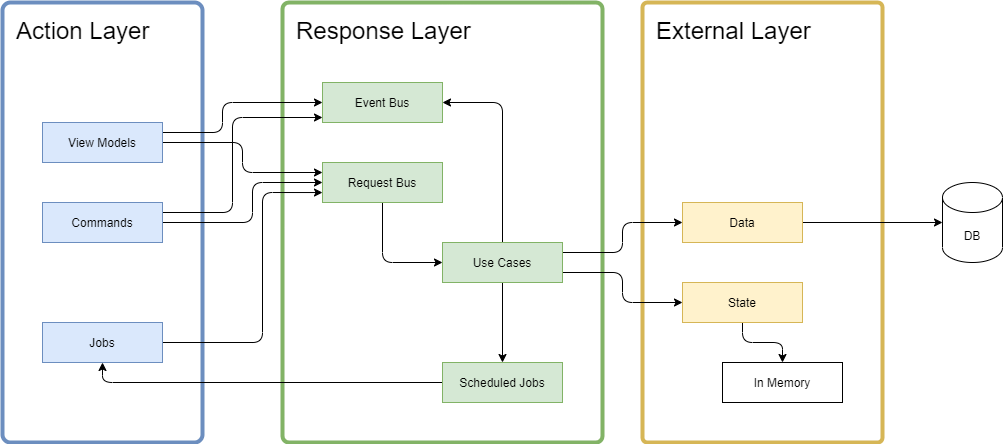

The diagram above was exported from draw.io. Its source (the exported page's mxGraphModel, read from the mxfile embedded in the PNG):
<mxGraphModel dx="1086" dy="770" grid="1" gridSize="10" guides="1" tooltips="1" connect="1" arrows="1" fold="1" page="1" pageScale="1" pageWidth="1169" pageHeight="827" math="0" shadow="0">
  <root>
    <mxCell id="0" />
    <mxCell id="1" parent="0" />
    <mxCell id="T2JLnawrbQbVcdP8xmBE-13" value="External Layer" style="rounded=1;whiteSpace=wrap;html=1;strokeColor=#d6b656;strokeWidth=4;arcSize=2;fontSize=24;align=left;verticalAlign=top;spacingTop=8;spacingLeft=12;fillColor=none;" parent="1" vertex="1">
      <mxGeometry x="720" y="200" width="240" height="440" as="geometry" />
    </mxCell>
    <mxCell id="T2JLnawrbQbVcdP8xmBE-14" value="Action Layer" style="rounded=1;whiteSpace=wrap;html=1;strokeColor=#6c8ebf;strokeWidth=4;arcSize=4;fontSize=24;align=left;verticalAlign=top;spacingTop=8;spacingLeft=12;fillColor=none;" parent="1" vertex="1">
      <mxGeometry x="80" y="200" width="200" height="440" as="geometry" />
    </mxCell>
    <mxCell id="T2JLnawrbQbVcdP8xmBE-12" value="Response Layer" style="rounded=1;whiteSpace=wrap;html=1;strokeColor=#82b366;fillColor=none;strokeWidth=4;arcSize=2;fontSize=24;align=left;verticalAlign=top;spacingTop=8;spacingLeft=12;" parent="1" vertex="1">
      <mxGeometry x="360" y="200" width="320" height="440" as="geometry" />
    </mxCell>
    <mxCell id="T2JLnawrbQbVcdP8xmBE-3" style="edgeStyle=orthogonalEdgeStyle;rounded=1;orthogonalLoop=1;jettySize=auto;html=1;exitX=0.5;exitY=1;exitDx=0;exitDy=0;entryX=0;entryY=0.5;entryDx=0;entryDy=0;" parent="1" source="oMaAvvl83Antzrp2gwgx-1" target="T2JLnawrbQbVcdP8xmBE-2" edge="1">
      <mxGeometry relative="1" as="geometry" />
    </mxCell>
    <mxCell id="oMaAvvl83Antzrp2gwgx-1" value="Request Bus" style="rounded=0;whiteSpace=wrap;html=1;points=[&#10;[0,0],[0.125,0],[0.25,0],[0.375,0],[0.5,0],[0.625,0],[0.75,0],[0.875,0],&#10;[1,0],[1,0.125],[1,0.25],[1,0.375],[1,0.5],[1,0.625],[1,0.75],[1,0.875],&#10;[1,1],[0.875,1],[0.75,1],[0.625,1],[0.5,1],[0.375,1],[0.25,1],[0.125,1],&#10;[0,1],[0,0.875],[0,0.75],[0,0.625],[0,0.5],[0,0.375],[0,0.25],[0,0.125]&#10;];fillColor=#d5e8d4;strokeColor=#82b366;" parent="1" vertex="1">
      <mxGeometry x="400" y="360" width="120" height="40" as="geometry" />
    </mxCell>
    <mxCell id="T2JLnawrbQbVcdP8xmBE-6" style="edgeStyle=orthogonalEdgeStyle;rounded=1;orthogonalLoop=1;jettySize=auto;html=1;exitX=0;exitY=0.5;exitDx=0;exitDy=0;entryX=0.5;entryY=1;entryDx=0;entryDy=0;" parent="1" source="oMaAvvl83Antzrp2gwgx-2" target="oMaAvvl83Antzrp2gwgx-31" edge="1">
      <mxGeometry relative="1" as="geometry" />
    </mxCell>
    <mxCell id="oMaAvvl83Antzrp2gwgx-2" value="Scheduled Jobs" style="rounded=0;whiteSpace=wrap;html=1;points=[&#10;[0,0],[0.125,0],[0.25,0],[0.375,0],[0.5,0],[0.625,0],[0.75,0],[0.875,0],&#10;[1,0],[1,0.125],[1,0.25],[1,0.375],[1,0.5],[1,0.625],[1,0.75],[1,0.875],&#10;[1,1],[0.875,1],[0.75,1],[0.625,1],[0.5,1],[0.375,1],[0.25,1],[0.125,1],&#10;[0,1],[0,0.875],[0,0.75],[0,0.625],[0,0.5],[0,0.375],[0,0.25],[0,0.125]&#10;];fillColor=#d5e8d4;strokeColor=#82b366;" parent="1" vertex="1">
      <mxGeometry x="520" y="560" width="120" height="40" as="geometry" />
    </mxCell>
    <mxCell id="oMaAvvl83Antzrp2gwgx-8" style="edgeStyle=orthogonalEdgeStyle;rounded=1;orthogonalLoop=1;jettySize=auto;html=1;exitX=1;exitY=0.5;exitDx=0;exitDy=0;entryX=0;entryY=0.5;entryDx=0;entryDy=0;entryPerimeter=0;" parent="1" source="oMaAvvl83Antzrp2gwgx-3" target="T2JLnawrbQbVcdP8xmBE-9" edge="1">
      <mxGeometry relative="1" as="geometry">
        <mxPoint x="920" y="420.00000000000006" as="targetPoint" />
      </mxGeometry>
    </mxCell>
    <mxCell id="oMaAvvl83Antzrp2gwgx-3" value="Data" style="rounded=0;whiteSpace=wrap;html=1;points=[&#10;[0,0],[0.125,0],[0.25,0],[0.375,0],[0.5,0],[0.625,0],[0.75,0],[0.875,0],&#10;[1,0],[1,0.125],[1,0.25],[1,0.375],[1,0.5],[1,0.625],[1,0.75],[1,0.875],&#10;[1,1],[0.875,1],[0.75,1],[0.625,1],[0.5,1],[0.375,1],[0.25,1],[0.125,1],&#10;[0,1],[0,0.875],[0,0.75],[0,0.625],[0,0.5],[0,0.375],[0,0.25],[0,0.125]&#10;];fillColor=#fff2cc;strokeColor=#d6b656;" parent="1" vertex="1">
      <mxGeometry x="760" y="400" width="120" height="40" as="geometry" />
    </mxCell>
    <mxCell id="oMaAvvl83Antzrp2gwgx-11" style="edgeStyle=orthogonalEdgeStyle;rounded=1;orthogonalLoop=1;jettySize=auto;html=1;exitX=0.5;exitY=1;exitDx=0;exitDy=0;entryX=0.5;entryY=0;entryDx=0;entryDy=0;" parent="1" source="oMaAvvl83Antzrp2gwgx-4" target="oMaAvvl83Antzrp2gwgx-10" edge="1">
      <mxGeometry relative="1" as="geometry" />
    </mxCell>
    <mxCell id="oMaAvvl83Antzrp2gwgx-4" value="State" style="rounded=0;whiteSpace=wrap;html=1;points=[&#10;[0,0],[0.125,0],[0.25,0],[0.375,0],[0.5,0],[0.625,0],[0.75,0],[0.875,0],&#10;[1,0],[1,0.125],[1,0.25],[1,0.375],[1,0.5],[1,0.625],[1,0.75],[1,0.875],&#10;[1,1],[0.875,1],[0.75,1],[0.625,1],[0.5,1],[0.375,1],[0.25,1],[0.125,1],&#10;[0,1],[0,0.875],[0,0.75],[0,0.625],[0,0.5],[0,0.375],[0,0.25],[0,0.125]&#10;];fillColor=#fff2cc;strokeColor=#d6b656;" parent="1" vertex="1">
      <mxGeometry x="760" y="480.00000000000006" width="120" height="40" as="geometry" />
    </mxCell>
    <mxCell id="oMaAvvl83Antzrp2gwgx-10" value="In Memory" style="rounded=0;whiteSpace=wrap;html=1;points=[&#10;[0,0],[0.125,0],[0.25,0],[0.375,0],[0.5,0],[0.625,0],[0.75,0],[0.875,0],&#10;[1,0],[1,0.125],[1,0.25],[1,0.375],[1,0.5],[1,0.625],[1,0.75],[1,0.875],&#10;[1,1],[0.875,1],[0.75,1],[0.625,1],[0.5,1],[0.375,1],[0.25,1],[0.125,1],&#10;[0,1],[0,0.875],[0,0.75],[0,0.625],[0,0.5],[0,0.375],[0,0.25],[0,0.125]&#10;];" parent="1" vertex="1">
      <mxGeometry x="800" y="560" width="120" height="40" as="geometry" />
    </mxCell>
    <mxCell id="oMaAvvl83Antzrp2gwgx-22" style="edgeStyle=orthogonalEdgeStyle;rounded=1;orthogonalLoop=1;jettySize=auto;html=1;exitX=1;exitY=0.25;exitDx=0;exitDy=0;entryX=0;entryY=0.5;entryDx=0;entryDy=0;" parent="1" source="oMaAvvl83Antzrp2gwgx-20" target="oMaAvvl83Antzrp2gwgx-21" edge="1">
      <mxGeometry relative="1" as="geometry">
        <Array as="points">
          <mxPoint x="300" y="330" />
          <mxPoint x="300" y="300" />
        </Array>
      </mxGeometry>
    </mxCell>
    <mxCell id="oMaAvvl83Antzrp2gwgx-23" style="edgeStyle=orthogonalEdgeStyle;rounded=1;orthogonalLoop=1;jettySize=auto;html=1;exitX=1;exitY=0.5;exitDx=0;exitDy=0;entryX=0;entryY=0.25;entryDx=0;entryDy=0;" parent="1" source="oMaAvvl83Antzrp2gwgx-20" target="oMaAvvl83Antzrp2gwgx-1" edge="1">
      <mxGeometry relative="1" as="geometry">
        <Array as="points">
          <mxPoint x="320" y="340.06" />
          <mxPoint x="320" y="370.06" />
        </Array>
      </mxGeometry>
    </mxCell>
    <mxCell id="oMaAvvl83Antzrp2gwgx-20" value="View Models" style="rounded=0;whiteSpace=wrap;html=1;points=[&#10;[0,0],[0.125,0],[0.25,0],[0.375,0],[0.5,0],[0.625,0],[0.75,0],[0.875,0],&#10;[1,0],[1,0.125],[1,0.25],[1,0.375],[1,0.5],[1,0.625],[1,0.75],[1,0.875],&#10;[1,1],[0.875,1],[0.75,1],[0.625,1],[0.5,1],[0.375,1],[0.25,1],[0.125,1],&#10;[0,1],[0,0.875],[0,0.75],[0,0.625],[0,0.5],[0,0.375],[0,0.25],[0,0.125]&#10;];fillColor=#dae8fc;strokeColor=#6c8ebf;" parent="1" vertex="1">
      <mxGeometry x="120" y="320" width="120" height="40" as="geometry" />
    </mxCell>
    <mxCell id="oMaAvvl83Antzrp2gwgx-21" value="Event Bus" style="rounded=0;whiteSpace=wrap;html=1;points=[&#10;[0,0],[0.125,0],[0.25,0],[0.375,0],[0.5,0],[0.625,0],[0.75,0],[0.875,0],&#10;[1,0],[1,0.125],[1,0.25],[1,0.375],[1,0.5],[1,0.625],[1,0.75],[1,0.875],&#10;[1,1],[0.875,1],[0.75,1],[0.625,1],[0.5,1],[0.375,1],[0.25,1],[0.125,1],&#10;[0,1],[0,0.875],[0,0.75],[0,0.625],[0,0.5],[0,0.375],[0,0.25],[0,0.125]&#10;];fillColor=#d5e8d4;strokeColor=#82b366;" parent="1" vertex="1">
      <mxGeometry x="400" y="280" width="120" height="40" as="geometry" />
    </mxCell>
    <mxCell id="T2JLnawrbQbVcdP8xmBE-7" style="edgeStyle=orthogonalEdgeStyle;rounded=1;orthogonalLoop=1;jettySize=auto;html=1;exitX=1;exitY=0.5;exitDx=0;exitDy=0;entryX=0;entryY=0.751;entryDx=0;entryDy=0;entryPerimeter=0;" parent="1" source="oMaAvvl83Antzrp2gwgx-31" target="oMaAvvl83Antzrp2gwgx-1" edge="1">
      <mxGeometry relative="1" as="geometry">
        <Array as="points">
          <mxPoint x="340" y="540" />
          <mxPoint x="340" y="390" />
        </Array>
      </mxGeometry>
    </mxCell>
    <mxCell id="oMaAvvl83Antzrp2gwgx-31" value="Jobs" style="rounded=0;whiteSpace=wrap;html=1;points=[&#10;[0,0],[0.125,0],[0.25,0],[0.375,0],[0.5,0],[0.625,0],[0.75,0],[0.875,0],&#10;[1,0],[1,0.125],[1,0.25],[1,0.375],[1,0.5],[1,0.625],[1,0.75],[1,0.875],&#10;[1,1],[0.875,1],[0.75,1],[0.625,1],[0.5,1],[0.375,1],[0.25,1],[0.125,1],&#10;[0,1],[0,0.875],[0,0.75],[0,0.625],[0,0.5],[0,0.375],[0,0.25],[0,0.125]&#10;];fillColor=#dae8fc;strokeColor=#6c8ebf;" parent="1" vertex="1">
      <mxGeometry x="120" y="520" width="120" height="40" as="geometry" />
    </mxCell>
    <mxCell id="T2JLnawrbQbVcdP8xmBE-8" style="edgeStyle=orthogonalEdgeStyle;rounded=1;orthogonalLoop=1;jettySize=auto;html=1;exitX=1;exitY=0.5;exitDx=0;exitDy=0;entryX=0;entryY=0.5;entryDx=0;entryDy=0;" parent="1" source="T2JLnawrbQbVcdP8xmBE-1" target="oMaAvvl83Antzrp2gwgx-1" edge="1">
      <mxGeometry relative="1" as="geometry">
        <Array as="points">
          <mxPoint x="330" y="420.06" />
          <mxPoint x="330" y="380.06" />
        </Array>
      </mxGeometry>
    </mxCell>
    <mxCell id="T2JLnawrbQbVcdP8xmBE-15" style="edgeStyle=orthogonalEdgeStyle;rounded=1;orthogonalLoop=1;jettySize=auto;html=1;exitX=1;exitY=0.25;exitDx=0;exitDy=0;entryX=0;entryY=0.875;entryDx=0;entryDy=0;fontSize=24;" parent="1" source="T2JLnawrbQbVcdP8xmBE-1" target="oMaAvvl83Antzrp2gwgx-21" edge="1">
      <mxGeometry relative="1" as="geometry">
        <Array as="points">
          <mxPoint x="310" y="410" />
          <mxPoint x="310" y="315" />
        </Array>
      </mxGeometry>
    </mxCell>
    <mxCell id="T2JLnawrbQbVcdP8xmBE-1" value="Commands" style="rounded=0;whiteSpace=wrap;html=1;points=[&#10;[0,0],[0.125,0],[0.25,0],[0.375,0],[0.5,0],[0.625,0],[0.75,0],[0.875,0],&#10;[1,0],[1,0.125],[1,0.25],[1,0.375],[1,0.5],[1,0.625],[1,0.75],[1,0.875],&#10;[1,1],[0.875,1],[0.75,1],[0.625,1],[0.5,1],[0.375,1],[0.25,1],[0.125,1],&#10;[0,1],[0,0.875],[0,0.75],[0,0.625],[0,0.5],[0,0.375],[0,0.25],[0,0.125]&#10;];fillColor=#dae8fc;strokeColor=#6c8ebf;" parent="1" vertex="1">
      <mxGeometry x="120" y="400" width="120" height="40" as="geometry" />
    </mxCell>
    <mxCell id="T2JLnawrbQbVcdP8xmBE-4" style="edgeStyle=orthogonalEdgeStyle;rounded=1;orthogonalLoop=1;jettySize=auto;html=1;exitX=0.5;exitY=0;exitDx=0;exitDy=0;entryX=1;entryY=0.5;entryDx=0;entryDy=0;" parent="1" source="T2JLnawrbQbVcdP8xmBE-2" target="oMaAvvl83Antzrp2gwgx-21" edge="1">
      <mxGeometry relative="1" as="geometry" />
    </mxCell>
    <mxCell id="T2JLnawrbQbVcdP8xmBE-5" style="edgeStyle=orthogonalEdgeStyle;rounded=1;orthogonalLoop=1;jettySize=auto;html=1;exitX=0.5;exitY=1;exitDx=0;exitDy=0;entryX=0.5;entryY=0;entryDx=0;entryDy=0;" parent="1" source="T2JLnawrbQbVcdP8xmBE-2" target="oMaAvvl83Antzrp2gwgx-2" edge="1">
      <mxGeometry relative="1" as="geometry" />
    </mxCell>
    <mxCell id="T2JLnawrbQbVcdP8xmBE-10" style="edgeStyle=orthogonalEdgeStyle;rounded=1;orthogonalLoop=1;jettySize=auto;html=1;exitX=1;exitY=0.25;exitDx=0;exitDy=0;entryX=0;entryY=0.5;entryDx=0;entryDy=0;" parent="1" source="T2JLnawrbQbVcdP8xmBE-2" target="oMaAvvl83Antzrp2gwgx-3" edge="1">
      <mxGeometry relative="1" as="geometry">
        <Array as="points">
          <mxPoint x="700" y="450.06" />
          <mxPoint x="700" y="420.06" />
        </Array>
      </mxGeometry>
    </mxCell>
    <mxCell id="T2JLnawrbQbVcdP8xmBE-11" style="edgeStyle=orthogonalEdgeStyle;rounded=1;orthogonalLoop=1;jettySize=auto;html=1;exitX=1;exitY=0.75;exitDx=0;exitDy=0;entryX=0;entryY=0.5;entryDx=0;entryDy=0;" parent="1" source="T2JLnawrbQbVcdP8xmBE-2" target="oMaAvvl83Antzrp2gwgx-4" edge="1">
      <mxGeometry relative="1" as="geometry">
        <Array as="points">
          <mxPoint x="700" y="470.06" />
          <mxPoint x="700" y="500.06" />
        </Array>
      </mxGeometry>
    </mxCell>
    <mxCell id="T2JLnawrbQbVcdP8xmBE-2" value="Use Cases" style="rounded=0;whiteSpace=wrap;html=1;points=[&#10;[0,0],[0.125,0],[0.25,0],[0.375,0],[0.5,0],[0.625,0],[0.75,0],[0.875,0],&#10;[1,0],[1,0.125],[1,0.25],[1,0.375],[1,0.5],[1,0.625],[1,0.75],[1,0.875],&#10;[1,1],[0.875,1],[0.75,1],[0.625,1],[0.5,1],[0.375,1],[0.25,1],[0.125,1],&#10;[0,1],[0,0.875],[0,0.75],[0,0.625],[0,0.5],[0,0.375],[0,0.25],[0,0.125]&#10;];fillColor=#d5e8d4;strokeColor=#82b366;" parent="1" vertex="1">
      <mxGeometry x="520" y="440.00000000000006" width="120" height="40" as="geometry" />
    </mxCell>
    <mxCell id="T2JLnawrbQbVcdP8xmBE-9" value="DB" style="shape=cylinder3;whiteSpace=wrap;html=1;boundedLbl=1;backgroundOutline=1;size=15;" parent="1" vertex="1">
      <mxGeometry x="1020" y="380" width="60" height="80" as="geometry" />
    </mxCell>
  </root>
</mxGraphModel>